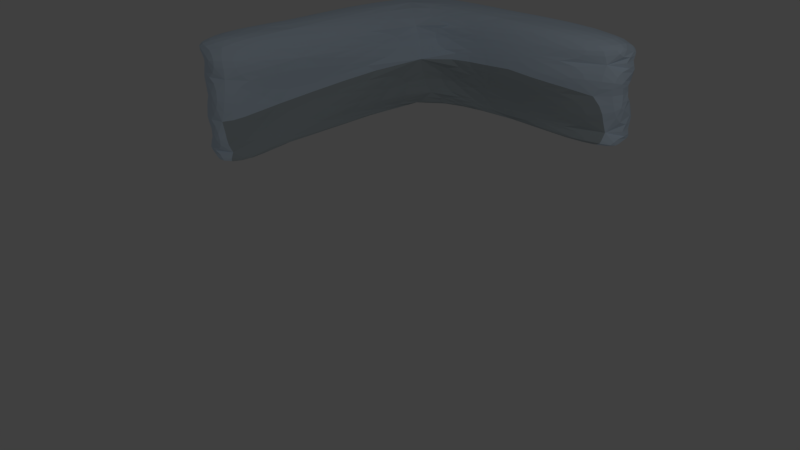 # Source: Icecave_Walls_bend.blend  (saved by Blender 2.79.0; exported with 4.5.12 LTS)
import bpy
from mathutils import Matrix  # noqa: F401  (used for matrix-valued properties, if any)

bpy.ops.wm.read_factory_settings(use_empty=True)
scene = bpy.context.scene
scene.name = 'Scene'

# ---- collections
col_collection_1 = bpy.data.collections.new('Collection 1'); scene.collection.children.link(col_collection_1)

# ---- materials (node trees are filled in below, after node groups)
mat_grey_cave = bpy.data.materials.new('grey cave')
mat_grey_cave.alpha_threshold = 0.0
mat_grey_cave.use_transparent_shadow = False
mat_grey_cave.diffuse_color = (0.7157, 0.8554, 1.0, 1.0)
mat_grey_cave.specular_color = (0.08921, 0.326, 1.0)
mat_grey_cave.roughness = 0.5
mat_grey_cave.specular_intensity = 1.0
mat_ice70 = bpy.data.materials.new('ice70')
mat_ice70.alpha_threshold = 0.0
mat_ice70.use_transparent_shadow = False
mat_ice70.diffuse_color = (0.4685, 0.5379, 0.5705, 1.0)
mat_ice70.specular_color = (0.351, 0.6133, 0.65)
mat_ice70.roughness = 0.5
mat_ice70.specular_intensity = 1.0

# ---- material node trees

# ---- world
world_world = bpy.data.worlds.new('World'); scene.world = world_world
world_world.color = (0.05088, 0.05088, 0.05088)
world_world.use_sun_shadow = False
world_world.sun_shadow_jitter_overblur = 0.0
world_world.cycles.sampling_method = 'MANUAL'

# ---- cameras
cam_camera = bpy.data.cameras.new('Camera')
cam_camera.clip_end = 100.0
cam_camera.lens = 35.0
cam_camera.sensor_width = 32.0
cam_camera.sensor_height = 18.0
cam_camera.ortho_scale = 7.314
cam_camera.dof.focus_distance = 0.0
cam_camera.dof.aperture_fstop = 128.0

# ---- lights
light_lamp = bpy.data.lights.new('Lamp', 'POINT')
light_lamp.transmission_factor = 0.0
light_lamp.cutoff_distance = 30.0
light_lamp.energy = 100.0
light_lamp.shadow_buffer_clip_start = 1.001
light_lamp.shadow_soft_size = 0.1
light_lamp.shadow_maximum_resolution = 0.006
light_lamp.use_absolute_resolution = True

# ---- meshes
me_cube_001 = bpy.data.meshes.new('Cube.001')
me_cube_001.from_pydata([(-5.051, 5.216, 0.9102), (-4.819, 5.328, -0.8497), (-4.843, 4.441, 0.9802), (-4.511, 4.409, -0.8497), (-5.242, 4.768, 0.8406), (-5.276, 5.328, -0.8497), (-5.242, 4.361, 0.9802), (-5.276, 4.921, -0.8497), (-0.42, 4.488, 0.9802), (-0.42, 4.465, -0.8497), (-0.42, 5.31, 0.9802), (-0.42, 5.328, -0.8497), (-4.657, 0.0, 0.9802), (-5.391, 0.0, 0.9802), (-5.276, 0.0, -0.8497), (-4.569, 0.0, -1.099), (-4.681, 1.41, 0.9802), (-4.531, 1.41, -0.9665), (-5.358, 1.645, 0.9802), (-5.276, 2.205, -0.8497), (-4.361, 4.38, 0.1366), (-4.819, 5.328, 0.1366), (-5.276, 5.328, 0.1366), (-5.276, 4.921, 0.1366), (-0.42, 4.411, 0.1366), (-0.42, 5.328, 0.1366), (-4.571, 0.0, -0.3493), (-5.276, 0.0, 0.1366), (-5.338, 2.205, 0.1366), (-4.916, 1.305, -0.3449), (-3.327, 5.328, -0.8497), (-2.738, 4.614, -0.8497), (-3.068, 4.52, 0.9802), (-3.283, 5.269, 0.9802), (-3.327, 5.328, 0.1366), (-2.807, 4.377, 0.1366), (-5.285, 4.927, 0.6268), (-5.285, 0.0, 0.6268), (-5.385, 2.211, 0.6268), (-4.468, 4.346, 0.6268), (-4.819, 5.333, 0.6268), (-5.285, 5.333, 0.6268), (-0.42, 4.402, 0.6268), (-0.42, 5.433, 0.6268), (-4.477, 0.0, 0.4827), (-4.552, 1.41, 0.484), (-2.915, 4.393, 0.6268), (-3.327, 5.372, 0.6268), (-4.472, 4.525, -0.5949), (-4.819, 5.451, -0.5949), (-5.276, 5.451, -0.5949), (-0.42, 4.575, -0.5949), (-0.42, 5.451, -0.5949), (-4.569, 0.0, -0.9055), (-4.631, 1.506, -0.8059), (-5.276, 5.045, -0.5949), (-5.276, 0.0, -0.5949), (-5.292, 2.329, -0.5949), (-3.327, 5.451, -0.5949), (-2.756, 4.676, -0.5949)], [], [(0, 4, 6, 2), (5, 1, 3, 7), (45, 16, 12, 44), (31, 30, 11, 9), (41, 4, 0, 40), (36, 6, 4, 41), (43, 10, 8, 42), (59, 31, 9, 51), (47, 33, 10, 43), (33, 32, 8, 10), (44, 12, 13, 37), (16, 18, 13, 12), (19, 17, 15, 14), (57, 19, 14, 56), (55, 7, 19, 57), (7, 3, 17, 19), (2, 6, 18, 16), (39, 2, 16, 45), (48, 20, 29, 54), (36, 23, 28, 38), (38, 28, 27, 37), (53, 26, 27, 56), (58, 34, 25, 52), (46, 35, 24, 42), (52, 25, 24, 51), (55, 23, 22, 50), (50, 22, 21, 49), (54, 29, 26, 53), (39, 20, 35, 46), (49, 21, 34, 58), (0, 2, 32, 33), (40, 0, 33, 47), (48, 3, 31, 59), (3, 1, 30, 31), (21, 40, 47, 34), (2, 39, 46, 32), (32, 46, 42, 8), (18, 38, 37, 13), (6, 36, 38, 18), (20, 39, 45, 29), (26, 44, 37, 27), (34, 47, 43, 25), (25, 43, 42, 24), (23, 36, 41, 22), (22, 41, 40, 21), (29, 45, 44, 26), (20, 48, 59, 35), (1, 49, 58, 30), (17, 54, 53, 15), (5, 50, 49, 1), (7, 55, 50, 5), (11, 52, 51, 9), (30, 58, 52, 11), (15, 53, 56, 14), (3, 48, 54, 17), (23, 55, 57, 28), (28, 57, 56, 27), (35, 59, 51, 24)])
me_cube_001.polygons.foreach_set('material_index', [0, 0, 0, 0, 0, 0, 0, 1, 0, 0, 0, 0, 0, 0, 0, 0, 0, 0, 1, 0, 0, 0, 0, 0, 0, 0, 0, 1, 0, 0, 0, 0, 1, 0, 0, 0, 0, 0, 0, 0, 0, 0, 0, 0, 0, 0, 1, 0, 1, 0, 0, 0, 0, 0, 1, 0, 0, 1])
me_cube_001.materials.append(mat_grey_cave)
me_cube_001.materials.append(mat_ice70)
me_cube_001.use_remesh_preserve_volume = False
me_cube_001.use_remesh_preserve_attributes = False
me_cube_001.use_mirror_vertex_groups = False
me_cube_001.update()

# ---- objects
ob_cube = bpy.data.objects.new('Cube', me_cube_001)
ob_lamp = bpy.data.objects.new('Lamp', light_lamp)
ob_camera = bpy.data.objects.new('Camera', cam_camera)

# ---- transforms, parenting, visibility, modifiers, constraints
ob_cube.location = (0.7598, 0.306, 0.9493)
ob_cube.lineart.crease_threshold = 0.0
_m = ob_cube.modifiers.new('Mirror', 'MIRROR')
_m.show_render = False
_m.use_axis = (False, False, False)
_m.use_clip = True
_m = ob_cube.modifiers.new('Triangulate', 'TRIANGULATE')
_m = ob_cube.modifiers.new('Subsurf', 'SUBSURF')
_m.uv_smooth = 'PRESERVE_CORNERS'
_m.quality = 2
_m.show_only_control_edges = False
ob_lamp.location = (4.076, 1.005, 5.904)
ob_lamp.rotation_euler = (0.6503, 0.05522, 1.866)
ob_lamp.lock_rotations_4d = False
ob_lamp.empty_display_type = 'ARROWS'
ob_lamp.color = (0.0, 0.0, 0.0, 0.0)
ob_lamp.lineart.crease_threshold = 0.0
ob_camera.location = (7.481, -6.508, 5.344)
ob_camera.rotation_euler = (1.109, 0.0, 0.8149)
ob_camera.lock_rotations_4d = False
ob_camera.empty_display_type = 'ARROWS'
ob_camera.color = (0.0, 0.0, 0.0, 0.0)
ob_camera.display_type = 'WIRE'
ob_camera.lineart.crease_threshold = 0.0

# ---- collection membership
col_collection_1.objects.link(ob_cube)
col_collection_1.objects.link(ob_lamp)
col_collection_1.objects.link(ob_camera)

# ---- scene / render settings (as saved in the file)
scene.camera = ob_camera
scene.frame_start = 1; scene.frame_end = 250; scene.frame_set(5)
scene.render.engine = 'BLENDER_EEVEE_NEXT'
scene.render.resolution_percentage = 50
scene.render.dither_intensity = 0.0
scene.cycles.use_denoising = False
scene.cycles.samples = 128
scene.cycles.sampling_pattern = 'TABULATED_SOBOL'
scene.cycles.use_adaptive_sampling = False
scene.cycles.use_light_tree = False
scene.cycles.blur_glossy = 0.0
scene.cycles.sample_clamp_indirect = 0.0
scene.view_settings.view_transform = 'Standard'
bpy.context.view_layer.update()
